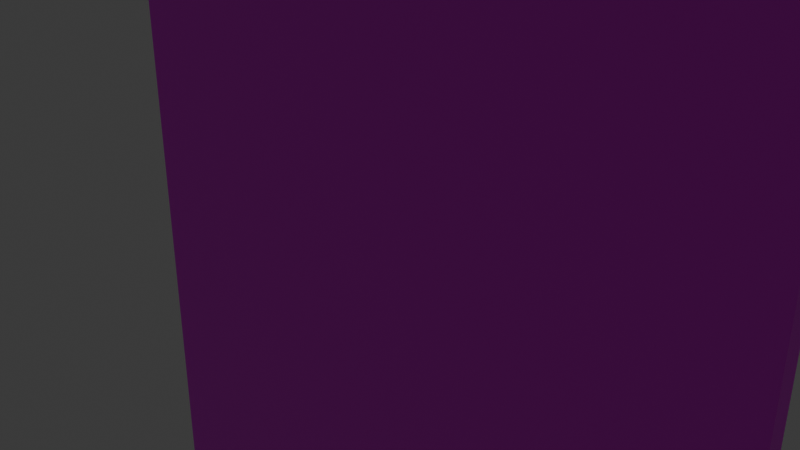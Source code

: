 # Source: Card.blend  (saved by Blender 4.5.88; exported with 4.5.12 LTS)
import bpy
from mathutils import Matrix  # noqa: F401  (used for matrix-valued properties, if any)

bpy.ops.wm.read_factory_settings(use_empty=True)
scene = bpy.context.scene
scene.name = 'Scene'

# ---- collections
col_collection = bpy.data.collections.new('Collection'); scene.collection.children.link(col_collection)

# ---- images (referenced by path relative to the original .blend; pixels are not part of the script)
import os
ASSET_DIR = os.environ.get("B2B_ASSET_DIR", "")  # directory of the original .blend (textures are referenced by path, not embedded)
HERE = os.path.dirname(os.path.abspath(__file__))  # packed textures are extracted next to this script under _unpacked/

def load_image(name, relpath, width, height, colorspace="sRGB"):
    """Load a texture the original file referenced (path relative to the .blend, or extracted next to this script)."""
    p = next((c for c in (os.path.join(HERE, relpath), os.path.join(ASSET_DIR, relpath)) if relpath and os.path.exists(c)), "")
    if p:
        img = bpy.data.images.load(p, check_existing=True)
        img.name = name
    else:  # same state as the original file: an image datablock whose file is absent (Cycles renders it pink)
        img = bpy.data.images.new(name, width, height)
        img.source = "FILE"
        img.filepath = "//" + (relpath or name)
    img.colorspace_settings.name = colorspace
    return img
img_uvtexture = load_image('UvTexture', '', 1024, 1024, 'sRGB')

# ---- materials (node trees are filled in below, after node groups)
mat_material = bpy.data.materials.new('Material')
mat_material.alpha_threshold = 0.0
mat_material.roughness = 0.5
mat_material.line_color = (0.0, 0.0, 0.0, 1.0)

# ---- material node trees
mat_material.use_nodes = True; mat_material.node_tree.nodes.clear()
_N = mat_material.node_tree.nodes; _L = mat_material.node_tree.links
n0 = _N.new('ShaderNodeOutputMaterial'); n0.name = 'Material Output'; n0.location = (299, 191)
n1 = _N.new('ShaderNodeBsdfPrincipled'); n1.name = 'Principled BSDF'; n1.location = (-342, 242)
n1.inputs[3].default_value = 1.45
n2 = _N.new('ShaderNodeTexImage'); n2.name = 'Image Texture'; n2.location = (-735, 218)
n2.image = img_uvtexture
_L.new(n1.outputs[0], n0.inputs[0])
_L.new(n2.outputs[0], n1.inputs[0])
n0.is_active_output = True

# ---- world
world_world = bpy.data.worlds.new('World'); scene.world = world_world
world_world.use_nodes = True; world_world.node_tree.nodes.clear()
_N = world_world.node_tree.nodes; _L = world_world.node_tree.links
n0 = _N.new('ShaderNodeOutputWorld'); n0.name = 'World Output'; n0.location = (200, 100)
n1 = _N.new('ShaderNodeBackground'); n1.name = 'Background'; n1.location = (-200, 100)
n1.inputs[0].default_value = (0.05088, 0.05088, 0.05088, 1.0)
_L.new(n1.outputs[0], n0.inputs[0])
n0.is_active_output = True
world_world.color = (0.05088, 0.05088, 0.05088)
world_world.sun_shadow_jitter_overblur = 0.0

# ---- cameras
cam_camera = bpy.data.cameras.new('Camera')
cam_camera.clip_end = 100.0
cam_camera.ortho_scale = 7.314

# ---- lights
light_light = bpy.data.lights.new('Light', 'POINT')
light_light.energy = 1000.0
light_light.shadow_soft_size = 0.1

# ---- meshes
me_cube = bpy.data.meshes.new('Cube')
me_cube.from_pydata([(3.786, 0.1, 6.0), (4.286, 0.1, 5.5), (3.94, 0.1, 5.976), (4.08, 0.1, 5.905), (4.19, 0.1, 5.794), (4.261, 0.1, 5.655), (4.286, 0.1, -5.5), (3.786, 0.1, -6.0), (4.261, 0.1, -5.655), (4.19, 0.1, -5.794), (4.08, 0.1, -5.905), (3.94, 0.1, -5.976), (4.286, -0.1, 5.5), (3.786, -0.1, 6.0), (4.261, -0.1, 5.655), (4.19, -0.1, 5.794), (4.08, -0.1, 5.905), (3.94, -0.1, 5.976), (3.786, -0.1, -6.0), (4.286, -0.1, -5.5), (3.94, -0.1, -5.976), (4.08, -0.1, -5.905), (4.19, -0.1, -5.794), (4.261, -0.1, -5.655), (-4.286, 0.1, 5.5), (-3.786, 0.1, 6.0), (-4.261, 0.1, 5.655), (-4.19, 0.1, 5.794), (-4.08, 0.1, 5.905), (-3.94, 0.1, 5.976), (-3.786, 0.1, -6.0), (-4.286, 0.1, -5.5), (-3.94, 0.1, -5.976), (-4.08, 0.1, -5.905), (-4.19, 0.1, -5.794), (-4.261, 0.1, -5.655), (-3.786, -0.1, 6.0), (-4.286, -0.1, 5.5), (-3.94, -0.1, 5.976), (-4.08, -0.1, 5.905), (-4.19, -0.1, 5.794), (-4.261, -0.1, 5.655), (-4.286, -0.1, -5.5), (-3.786, -0.1, -6.0), (-4.261, -0.1, -5.655), (-4.19, -0.1, -5.794), (-4.08, -0.1, -5.905), (-3.94, -0.1, -5.976)], [], [(30, 43, 47, 32), (32, 47, 46, 33), (33, 46, 45, 34), (34, 45, 44, 35), (35, 44, 42, 31), (0, 13, 17, 2), (2, 17, 16, 3), (3, 16, 15, 4), (4, 15, 14, 5), (5, 14, 12, 1), (36, 25, 29, 38), (38, 29, 28, 39), (39, 28, 27, 40), (40, 27, 26, 41), (41, 26, 24, 37), (18, 7, 11, 20), (20, 11, 10, 21), (21, 10, 9, 22), (22, 9, 8, 23), (23, 8, 6, 19), (30, 32, 33, 34, 35, 31, 24, 26, 27, 28, 29, 25, 0, 2, 3, 4, 5, 1, 6, 8, 9, 10, 11, 7), (6, 1, 12, 19), (0, 25, 36, 13), (30, 7, 18, 43), (18, 20, 21, 22, 23, 19, 12, 14, 15, 16, 17, 13, 36, 38, 39, 40, 41, 37, 42, 44, 45, 46, 47, 43), (42, 37, 24, 31)])
_uv = me_cube.uv_layers.new(name='UVMap')
_uv.uv.foreach_set('vector', [0.5146, 0.0, 0.5146, 0.1, 0.5101, 0.1, 0.5101, 0.0, 0.5101, 0.0, 0.5101, 0.1, 0.506, 0.1, 0.506, 0.0, 0.506, 0.0, 0.506, 0.1, 0.5, 0.1, 0.5, 0.0, 0.75, 0.1, 0.75, 0.0, 0.7572, 0.0, 0.7572, 0.1, 0.7572, 0.1, 0.7572, 0.0, 0.7604, 0.0, 0.7604, 0.1, 0.01458, 0.0, 0.01458, 0.1, 0.01008, 0.1, 0.01008, 0.0, 0.01008, 0.0, 0.01008, 0.1, 0.006011, 0.1, 0.006011, 0.0, 0.006011, 0.0, 0.006011, 0.1, 0.0, 0.1, 0.0, 0.0, 0.5, 0.0, 0.5, 0.1, 0.4928, 0.1, 0.4928, 0.0, 0.4928, 0.0, 0.4928, 0.1, 0.4896, 0.1, 0.4896, 0.0, 0.2354, 0.1, 0.2354, 0.0, 0.2399, 0.0, 0.2399, 0.1, 0.2399, 0.1, 0.2399, 0.0, 0.244, 0.0, 0.244, 0.1, 0.244, 0.1, 0.244, 0.0, 0.25, 0.0, 0.25, 0.1, 1.0, 0.0, 1.0, 0.1, 0.9928, 0.1, 0.9928, 0.0, 0.9928, 0.0, 0.9928, 0.1, 0.9896, 0.1, 0.9896, 0.0, 0.7354, 0.1, 0.7354, 0.0, 0.7399, 0.0, 0.7399, 0.1, 0.7399, 0.1, 0.7399, 0.0, 0.744, 0.0, 0.744, 0.1, 0.744, 0.1, 0.744, 0.0, 0.75, 0.0, 0.75, 0.1, 0.25, 0.1, 0.25, 0.0, 0.2572, 0.0, 0.2572, 0.1, 0.2572, 0.1, 0.2572, 0.0, 0.2604, 0.0, 0.2604, 0.1, 0.6233, 0.2, 0.6161, 0.2016, 0.6096, 0.2064, 0.6045, 0.2137, 0.6011, 0.223, 0.6, 0.2333, 0.6, 0.9667, 0.6011, 0.977, 0.6045, 0.9863, 0.6096, 0.9936, 0.6161, 0.9984, 0.6233, 1.0, 0.9767, 1.0, 0.9839, 0.9984, 0.9904, 0.9936, 0.9955, 0.9863, 0.9989, 0.977, 1.0, 0.9667, 1.0, 0.2333, 0.9989, 0.223, 0.9955, 0.2137, 0.9904, 0.2064, 0.9839, 0.2016, 0.9767, 0.2, 0.2604, 0.0, 0.4896, 0.0, 0.4896, 0.1, 0.2604, 0.1, 0.01458, 0.0, 0.2354, 0.0, 0.2354, 0.1, 0.01458, 0.1, 0.5146, 0.0, 0.7354, 0.0, 0.7354, 0.1, 0.5146, 0.1, 0.3767, 0.2, 0.3839, 0.2016, 0.3904, 0.2064, 0.3955, 0.2137, 0.3989, 0.223, 0.4, 0.2333, 0.4, 0.9667, 0.3989, 0.977, 0.3955, 0.9863, 0.3904, 0.9936, 0.3839, 0.9984, 0.3767, 1.0, 0.02333, 1.0, 0.01612, 0.9984, 0.009618, 0.9936, 0.004456, 0.9863, 0.001142, 0.977, 5.96e-08, 0.9667, 5.96e-08, 0.2333, 0.001142, 0.223, 0.004456, 0.2137, 0.009618, 0.2064, 0.01612, 0.2016, 0.02333, 0.2, 0.7604, 0.0, 0.9896, 0.0, 0.9896, 0.1, 0.7604, 0.1])
me_cube.materials.append(mat_material)
me_cube.use_mirror_vertex_groups = False
me_cube.update()

# ---- objects
ob_cube = bpy.data.objects.new('Cube', me_cube)
ob_light = bpy.data.objects.new('Light', light_light)
ob_camera = bpy.data.objects.new('Camera', cam_camera)

# ---- transforms, parenting, visibility, modifiers, constraints
ob_cube.location = (0.0, 0.0, 0.0)
ob_cube.lock_rotations_4d = False
ob_cube.empty_display_type = 'ARROWS'
ob_cube.lineart.crease_threshold = 0.0
ob_light.location = (4.076, 1.005, 5.904)
ob_light.rotation_euler = (0.6503, 0.05522, 1.866)
ob_light.lock_rotations_4d = False
ob_light.empty_display_type = 'ARROWS'
ob_light.color = (0.0, 0.0, 0.0, 0.0)
ob_light.lineart.crease_threshold = 0.0
ob_camera.location = (7.359, -6.926, 4.958)
ob_camera.rotation_euler = (1.109, 0.0, 0.8149)
ob_camera.lock_rotations_4d = False
ob_camera.empty_display_type = 'ARROWS'
ob_camera.color = (0.0, 0.0, 0.0, 0.0)
ob_camera.display_type = 'WIRE'
ob_camera.lineart.crease_threshold = 0.0

# ---- collection membership
col_collection.objects.link(ob_cube)
col_collection.objects.link(ob_light)
col_collection.objects.link(ob_camera)

# ---- scene / render settings (as saved in the file)
scene.camera = ob_camera
scene.frame_start = 1; scene.frame_end = 250; scene.frame_set(1)
scene.render.engine = 'BLENDER_EEVEE_NEXT'
bpy.context.view_layer.update()
